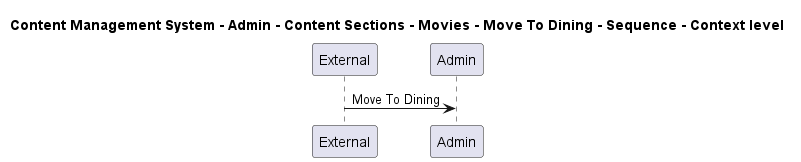

The diagram above was rendered by PlantUML. Its source (embedded in the PNG):
@startuml

title Content Management System - Admin - Content Sections - Movies - Move To Dining - Sequence - Context level

participant "External" as C4InterFlow.SoftwareSystems.ExternalSystem
participant "Admin" as ContentManagementSystem.SoftwareSystems.Admin

C4InterFlow.SoftwareSystems.ExternalSystem -> ContentManagementSystem.SoftwareSystems.Admin : Move To Dining


@enduml